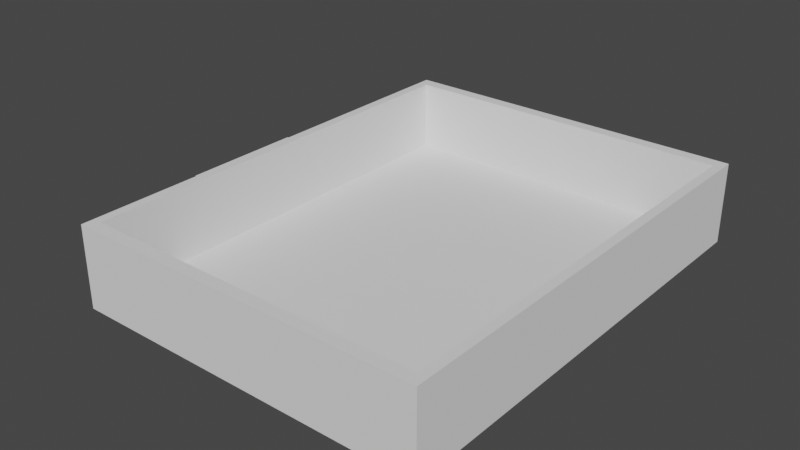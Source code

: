 # Source: Desk_Long_Draw.blend  (saved by Blender 2.82.7; exported with 4.5.12 LTS)
import bpy
from mathutils import Matrix  # noqa: F401  (used for matrix-valued properties, if any)

bpy.ops.wm.read_factory_settings(use_empty=True)
scene = bpy.context.scene
scene.name = 'Scene'

# ---- collections
col_collection = bpy.data.collections.new('Collection'); scene.collection.children.link(col_collection)

# ---- world
world_world = bpy.data.worlds.new('World'); scene.world = world_world
world_world.use_nodes = True; world_world.node_tree.nodes.clear()
_N = world_world.node_tree.nodes; _L = world_world.node_tree.links
n0 = _N.new('ShaderNodeOutputWorld'); n0.name = 'World Output'; n0.location = (300, 300)
n1 = _N.new('ShaderNodeBackground'); n1.name = 'Background'; n1.location = (10, 300)
n1.inputs[0].default_value = (0.05088, 0.05088, 0.05088, 1.0)
_L.new(n1.outputs[0], n0.inputs[0])
n0.is_active_output = True
world_world.color = (0.05088, 0.05088, 0.05088)
world_world.use_sun_shadow = False
world_world.sun_shadow_jitter_overblur = 0.0

# ---- meshes
me_cube_012 = bpy.data.meshes.new('Cube.012')
me_cube_012.from_pydata([(1.278, -0.9182, -0.166), (1.278, -0.9182, 0.1602), (1.278, 0.9182, -0.166), (1.278, 0.9182, 0.1602), (-0.1562, -0.9182, -0.166), (-0.1562, -0.9182, 0.1602), (-0.1562, 0.9182, -0.166), (-0.1562, 0.9182, 0.1602), (1.24, -0.869, 0.1602), (1.24, 0.869, 0.1602), (-0.1178, -0.869, 0.1602), (-0.1178, 0.869, 0.1602), (1.24, -0.869, -0.1268), (1.24, 0.869, -0.1268), (-0.1178, -0.869, -0.1268), (-0.1178, 0.869, -0.1268), (-0.1562, -0.2518, -0.04763), (-0.1562, -0.2518, 0.04182), (-0.1562, 0.2518, -0.04763), (-0.1562, 0.2518, 0.04182), (-0.1562, -7.153e-07, -0.04763), (-0.1562, -7.153e-07, 0.04182), (-0.1562, -0.1259, -0.04763), (-0.1562, -0.1259, 0.04182), (-0.1562, 0.1259, -0.04763), (-0.1562, 0.1259, 0.04182), (-0.1562, -0.1043, 0.04182), (-0.1562, -0.1475, 0.04182), (-0.1562, -0.1043, -0.04763), (-0.1562, -0.1475, -0.04763), (-0.1562, 0.1475, 0.04182), (-0.1562, 0.1043, 0.04182), (-0.1562, 0.1475, -0.04763), (-0.1562, 0.1043, -0.04763), (-0.3672, -0.2518, -0.04763), (-0.3672, -0.2518, 0.04182), (-0.3672, 0.2518, 0.04182), (-0.3672, 0.2518, -0.04763), (-0.3672, -0.1475, 0.04182), (-0.3672, -0.1475, -0.04763), (-0.3672, 0.1475, 0.04182), (-0.3672, 0.1475, -0.04763), (-0.2832, -0.1475, -0.04763), (-0.2832, -0.1475, 0.04182), (-0.2832, 0.1475, 0.04182), (-0.2832, 0.1475, -0.04763), (-0.2764, -0.1475, -0.04763), (-0.247, -0.1475, -0.04763), (-0.247, -0.1475, 0.04182), (-0.2764, -0.1475, 0.04182), (-0.2764, 0.1475, 0.04182), (-0.247, 0.1475, 0.04182), (-0.247, 0.1475, -0.04763), (-0.2764, 0.1475, -0.04763)], [], [(3, 2, 6, 7), (5, 7, 19, 30, 25, 31, 21, 26, 23, 27, 17), (2, 0, 4, 6), (7, 5, 10, 11), (0, 1, 5, 4), (9, 11, 15, 13), (5, 1, 8, 10), (3, 7, 11, 9), (12, 13, 15, 14), (8, 9, 13, 12), (10, 8, 12, 14), (11, 10, 14, 15), (24, 25, 30, 32), (4, 5, 17, 16), (7, 6, 18, 19), (6, 4, 16, 29, 22, 28, 20, 33, 24, 32, 18), (22, 23, 26, 28), (29, 27, 23, 22), (33, 31, 25, 24), (28, 26, 21, 20), (16, 17, 35, 34), (20, 21, 31, 33), (34, 35, 38, 39), (41, 40, 36, 37), (29, 16, 34, 39, 46, 42, 47), (17, 27, 48, 43, 49, 38, 35), (19, 18, 37, 36), (18, 32, 52, 45, 53, 41, 37), (30, 19, 36, 40, 50, 44, 51), (48, 47, 42, 43), (52, 51, 44, 45), (49, 46, 53, 50), (27, 29, 47, 48), (32, 30, 51, 52), (39, 38, 40, 41), (46, 39, 41, 53), (38, 49, 50, 40), (0, 2, 3, 1), (9, 8, 1, 3)])
_uv = me_cube_012.uv_layers.new(name='UVMap')
_uv.uv.foreach_set('vector', [0.6094, 0.0625, 0.5547, 0.0625, 0.5547, 0.0625, 0.6094, 0.0625, 0.6094, 0.0, 0.6094, 0.0625, 0.6094, 0.0625, 0.6094, 0.04955, 0.6094, 0.04688, 0.6094, 0.0442, 0.6094, 0.03125, 0.6094, 0.0183, 0.6094, 0.01562, 0.6094, 0.01295, 0.6094, 0.0, 0.5547, 0.0625, 0.5547, 0.0, 0.5547, 0.0, 0.5547, 0.0625, 0.6094, 0.0625, 0.6094, 0.0, 0.6094, 0.0, 0.6094, 0.0625, 0.5547, 1.0, 0.6094, 1.0, 0.6094, 1.0, 0.5547, 1.0, 0.6094, 0.0625, 0.6094, 0.0625, 0.6094, 0.0625, 0.6094, 0.0625, 0.6094, 1.0, 0.6094, 1.0, 0.6094, 1.0, 0.6094, 1.0, 0.6094, 0.0625, 0.6094, 0.0625, 0.6094, 0.0625, 0.6094, 0.0625, 0.6094, 0.0, 0.6094, 0.0625, 0.6094, 0.0625, 0.6094, 0.0, 0.6094, 0.0, 0.6094, 0.0625, 0.6094, 0.0625, 0.6094, 0.0, 0.6094, 1.0, 0.6094, 1.0, 0.6094, 1.0, 0.6094, 1.0, 0.6094, 0.0625, 0.6094, 0.0, 0.6094, 0.0, 0.6094, 0.0625, 0.5547, 0.04688, 0.6094, 0.04688, 0.6094, 0.04955, 0.5547, 0.04955, 0.5547, 1.0, 0.6094, 1.0, 0.6094, 1.0, 0.5547, 1.0, 0.6094, 0.0625, 0.5547, 0.0625, 0.5547, 0.0625, 0.6094, 0.0625, 0.5547, 0.0625, 0.5547, 0.0, 0.5547, 0.0, 0.5547, 0.01295, 0.5547, 0.01562, 0.5547, 0.0183, 0.5547, 0.03125, 0.5547, 0.0442, 0.5547, 0.04688, 0.5547, 0.04955, 0.5547, 0.0625, 0.5547, 0.01562, 0.6094, 0.01562, 0.6094, 0.0183, 0.5547, 0.0183, 0.5547, 0.01295, 0.6094, 0.01295, 0.6094, 0.01562, 0.5547, 0.01562, 0.5547, 0.0442, 0.6094, 0.0442, 0.6094, 0.04688, 0.5547, 0.04688, 0.5547, 0.0183, 0.6094, 0.0183, 0.6094, 0.03125, 0.5547, 0.03125, 0.5547, 1.0, 0.6094, 1.0, 0.6094, 1.0, 0.5547, 1.0, 0.5547, 0.03125, 0.6094, 0.03125, 0.6094, 0.0442, 0.5547, 0.0442, 0.5547, 0.0, 0.6094, 0.0, 0.6094, 0.01295, 0.5547, 0.01295, 0.5547, 0.04955, 0.6094, 0.04955, 0.6094, 0.0625, 0.5547, 0.0625, 0.5547, 0.01295, 0.5547, 0.0, 0.5547, 0.0, 0.5547, 0.01295, 0.5547, 0.01295, 0.5547, 0.01295, 0.5547, 0.01295, 0.6094, 0.0, 0.6094, 0.01295, 0.6094, 0.01295, 0.6094, 0.01295, 0.6094, 0.01295, 0.6094, 0.01295, 0.6094, 0.0, 0.6094, 0.0625, 0.5547, 0.0625, 0.5547, 0.0625, 0.6094, 0.0625, 0.5547, 0.0625, 0.5547, 0.04955, 0.5547, 0.04955, 0.5547, 0.04955, 0.5547, 0.04955, 0.5547, 0.04955, 0.5547, 0.0625, 0.6094, 0.04955, 0.6094, 0.0625, 0.6094, 0.0625, 0.6094, 0.04955, 0.6094, 0.04955, 0.6094, 0.04955, 0.6094, 0.04955, 0.6094, 0.01295, 0.5547, 0.01295, 0.5547, 0.01295, 0.6094, 0.01295, 0.5547, 0.04955, 0.6094, 0.04955, 0.6094, 0.04955, 0.5547, 0.04955, 0.6094, 0.01295, 0.5547, 0.01295, 0.5547, 0.01295, 0.6094, 0.01295, 0.6094, 0.01295, 0.5547, 0.01295, 0.5547, 0.01295, 0.6094, 0.01295, 0.5547, 0.04955, 0.6094, 0.04955, 0.6094, 0.04955, 0.5547, 0.04955, 0.5547, 0.01295, 0.6094, 0.01295, 0.6094, 0.01295, 0.5547, 0.01295, 0.5547, 0.01295, 0.5547, 0.01295, 0.5547, 0.01295, 0.5547, 0.01295, 0.6094, 0.01295, 0.6094, 0.01295, 0.6094, 0.01295, 0.6094, 0.01295, 0.5547, 0.0, 0.5547, 0.0625, 0.6094, 0.0625, 0.6094, 1.0, 0.6094, 0.0625, 0.6094, 1.0, 0.6094, 1.0, 0.6094, 0.0625])
me_cube_012.use_remesh_fix_poles = True
me_cube_012.use_remesh_preserve_attributes = False
me_cube_012.use_mirror_vertex_groups = False
me_cube_012.update()

# ---- objects
ob_desk_draw = bpy.data.objects.new('Desk Draw', me_cube_012)

# ---- transforms, parenting, visibility, modifiers, constraints
ob_desk_draw.location = (0.0, 0.0, 0.0)
ob_desk_draw.lineart.crease_threshold = 0.0

# ---- collection membership
col_collection.objects.link(ob_desk_draw)

# ---- scene / render settings (as saved in the file)
scene.frame_start = 1; scene.frame_end = 250; scene.frame_set(1)
scene.render.engine = 'BLENDER_EEVEE_NEXT'
scene.cycles.use_denoising = False
scene.cycles.samples = 128
scene.cycles.sampling_pattern = 'TABULATED_SOBOL'
scene.cycles.use_adaptive_sampling = False
scene.cycles.use_light_tree = False
scene.view_settings.view_transform = 'Filmic'
bpy.context.view_layer.update()

# ---- added for rendering (the .blend has no active camera and no usable light): camera, sun
cam_auto = bpy.data.cameras.new('AutoCamera')
cam_auto.lens = 50.0
cam_auto.sensor_width = 36.0
cam_auto.clip_end = 1000.0
ob_auto_camera = bpy.data.objects.new('AutoCamera', cam_auto)
scene.collection.objects.link(ob_auto_camera)
ob_auto_camera.location = (2.75656, -2.76136, 1.83801)
ob_auto_camera.rotation_euler = (1.09748, -7.21219e-08, 0.694738)
scene.camera = ob_auto_camera
light_auto_sun = bpy.data.lights.new('AutoSun', 'SUN')
light_auto_sun.energy = 3.0
light_auto_sun.angle = 0.0523599
ob_auto_sun = bpy.data.objects.new('AutoSun', light_auto_sun)
scene.collection.objects.link(ob_auto_sun)
ob_auto_sun.rotation_euler = (0.872665, 0.174533, 0.523599)
bpy.context.view_layer.update()
